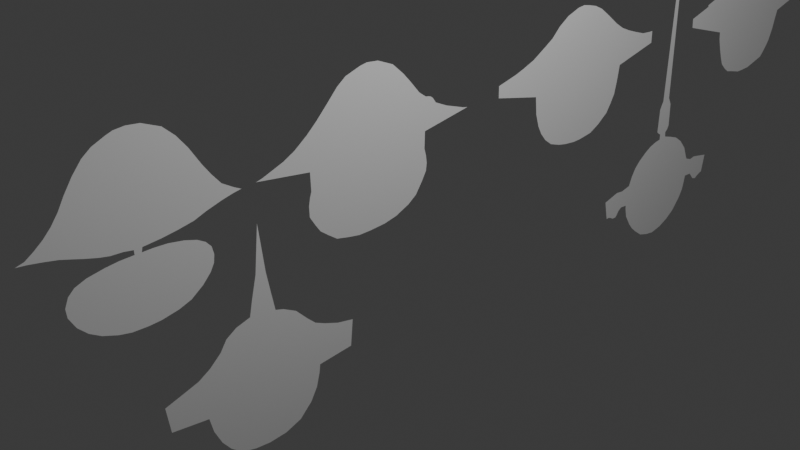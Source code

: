 # Source: untitled_5.blend  (saved by Blender 4.3.34; exported with 4.5.12 LTS)
import bpy
from mathutils import Matrix  # noqa: F401  (used for matrix-valued properties, if any)

bpy.ops.wm.read_factory_settings(use_empty=True)
scene = bpy.context.scene
scene.name = 'Scene'

# ---- collections
col_collection = bpy.data.collections.new('Collection'); scene.collection.children.link(col_collection)

# ---- materials (node trees are filled in below, after node groups)
mat_material = bpy.data.materials.new('Material')
mat_material.alpha_threshold = 0.0
mat_material.roughness = 0.5
mat_material.line_color = (0.0, 0.0, 0.0, 1.0)

# ---- material node trees
mat_material.use_nodes = True; mat_material.node_tree.nodes.clear()
_N = mat_material.node_tree.nodes; _L = mat_material.node_tree.links
n0 = _N.new('ShaderNodeOutputMaterial'); n0.name = 'Material Output'; n0.location = (300, 300)
n1 = _N.new('ShaderNodeBsdfPrincipled'); n1.name = 'Principled BSDF'; n1.location = (10, 300)
n1.inputs[3].default_value = 1.45
_L.new(n1.outputs[0], n0.inputs[0])
n0.is_active_output = True

# ---- world
world_world = bpy.data.worlds.new('World'); scene.world = world_world
world_world.use_nodes = True; world_world.node_tree.nodes.clear()
_N = world_world.node_tree.nodes; _L = world_world.node_tree.links
n0 = _N.new('ShaderNodeOutputWorld'); n0.name = 'World Output'; n0.location = (300, 300)
n1 = _N.new('ShaderNodeBackground'); n1.name = 'Background'; n1.location = (10, 300)
n1.inputs[0].default_value = (0.05088, 0.05088, 0.05088, 1.0)
_L.new(n1.outputs[0], n0.inputs[0])
n0.is_active_output = True
world_world.color = (0.05088, 0.05088, 0.05088)
world_world.sun_shadow_jitter_overblur = 0.0

# ---- cameras
cam_camera = bpy.data.cameras.new('Camera')
cam_camera.clip_end = 100.0
cam_camera.ortho_scale = 7.314

# ---- lights
light_light = bpy.data.lights.new('Light', 'POINT')
light_light.energy = 1000.0
light_light.shadow_soft_size = 0.1

# ---- meshes
me_cube = bpy.data.meshes.new('Cube')
me_cube.from_pydata([(2.661e-16, -7.656, 1.199), (2.633e-16, -7.529, 1.186), (2.527e-16, -7.398, 1.138), (2.405e-16, -7.314, 1.083), (2.256e-16, -7.244, 1.016), (2.036e-16, -7.207, 0.9169), (1.782e-16, -7.222, 0.8025), (1.548e-16, -7.283, 0.6972), (1.419e-16, -7.372, 0.6392), (1.29e-16, -7.479, 0.5812), (1.236e-16, -7.601, 0.5567), (1.24e-16, -7.65, 0.5583), (1.24e-16, -7.695, 0.5583), (1.27e-16, -7.784, 0.572), (1.355e-16, -7.891, 0.6102), (1.436e-16, -7.973, 0.6468), (1.609e-16, -8.048, 0.7246), (1.802e-16, -8.083, 0.8116), (1.995e-16, -8.092, 0.8986), (2.273e-16, -8.056, 1.024), (2.463e-16, -7.955, 1.109), (2.592e-16, -7.83, 1.167), (2.643e-16, -7.738, 1.19)], [], [(0, 22, 21, 20, 19, 18, 17, 16, 15, 14, 13, 12, 11, 10, 9, 8, 7, 6, 5, 4, 3, 2, 1)])
_uv = me_cube.uv_layers.new(name='UVMap')
_uv.uv.foreach_set('vector', [0.0, 0.0, 0.0, 0.0, 0.0, 0.0, 0.0, 0.0, 0.0, 0.0, 0.0, 0.0, 0.0, 0.0, 0.0, 0.0, 0.0, 0.0, 0.0, 0.0, 0.0, 0.0, 0.0, 0.0, 0.0, 0.0, 0.0, 0.0, 0.0, 0.0, 0.0, 0.0, 0.0, 0.0, 0.0, 0.0, 0.0, 0.0, 0.0, 0.0, 0.0, 0.0, 0.0, 0.0, 0.0, 0.0])
me_cube.materials.append(mat_material)
me_cube.use_mirror_vertex_groups = False
me_cube.update()
me_cube_001 = bpy.data.meshes.new('Cube.001')
me_cube_001.from_pydata([(3.322e-16, -6.4, 1.496), (2.071e-16, -5.82, 0.9329), (2.309e-16, -5.829, 1.04), (2.526e-16, -5.85, 1.137), (2.831e-16, -5.926, 1.275), (3.044e-16, -6.019, 1.371), (3.197e-16, -6.135, 1.44), (3.275e-16, -6.251, 1.475), (1.855e-16, -5.835, 0.8352), (1.685e-16, -5.874, 0.7589), (1.499e-16, -6.0, 0.6749), (1.397e-16, -6.183, 0.6292), (1.333e-16, -6.4, 0.6002), (1.38e-16, -6.632, 0.6215), (1.478e-16, -6.809, 0.6658), (1.675e-16, -6.929, 0.7543), (1.916e-16, -6.977, 0.8627), (2.139e-16, -6.984, 0.9634), (2.407e-16, -6.969, 1.084), (2.712e-16, -6.908, 1.221), (2.868e-16, -6.857, 1.292), (3.071e-16, -6.76, 1.383), (3.234e-16, -6.619, 1.456), (3.285e-16, -6.512, 1.479)], [], [(14, 13, 12, 11, 10, 9, 8, 1, 2, 3, 4, 5, 6, 7, 0, 23, 22, 21, 20, 19, 18, 17, 16, 15)])
_uv = me_cube_001.uv_layers.new(name='UVMap')
_uv.uv.foreach_set('vector', [0.0, 0.0, 0.0, 0.0, 0.0, 0.0, 0.0, 0.0, 0.0, 0.0, 0.0, 0.0, 0.0, 0.0, 0.0, 0.0, 0.0, 0.0, 0.0, 0.0, 0.0, 0.0, 0.0, 0.0, 0.0, 0.0, 0.0, 0.0, 0.0, 0.0, 0.0, 0.0, 0.0, 0.0, 0.0, 0.0, 0.0, 0.0, 0.0, 0.0, 0.0, 0.0, 0.0, 0.0, 0.0, 0.0, 0.0, 0.0])
me_cube_001.update()
me_cube_002 = bpy.data.meshes.new('Cube.002')
me_cube_002.from_pydata([(3.731e-16, -4.899, 1.68), (2.179e-16, -4.206, 0.9812), (2.369e-16, -4.259, 1.067), (2.716e-16, -4.325, 1.223), (3.013e-16, -4.393, 1.357), (3.321e-16, -4.498, 1.496), (3.511e-16, -4.604, 1.581), (3.687e-16, -4.744, 1.66), (2.071e-16, -4.14, 0.9329), (2.037e-16, -4.136, 0.9175), (1.993e-16, -4.195, 0.8977), (1.896e-16, -4.256, 0.8537), (1.739e-16, -4.347, 0.7834), (1.574e-16, -4.478, 0.7087), (1.427e-16, -4.681, 0.6427), (1.398e-16, -4.911, 0.6295), (1.417e-16, -5.109, 0.6383), (1.52e-16, -5.307, 0.6845), (1.661e-16, -5.406, 0.7482), (1.847e-16, -5.522, 0.8318), (1.944e-16, -5.577, 0.8757), (2.003e-16, -5.635, 0.9021), (2.047e-16, -5.683, 0.9219), (2.125e-16, -5.63, 0.957), (2.223e-16, -5.582, 1.001), (2.442e-16, -5.553, 1.1), (2.584e-16, -5.531, 1.164), (3.033e-16, -5.441, 1.366), (3.257e-16, -5.347, 1.467), (3.555e-16, -5.151, 1.601), (3.716e-16, -4.975, 1.674)], [], [(14, 13, 12, 11, 10, 9, 8, 1, 2, 3, 4, 5, 6, 7, 0, 30, 29, 28, 27, 26, 25, 24, 23, 22, 21, 20, 19, 18, 17, 16, 15)])
_uv = me_cube_002.uv_layers.new(name='UVMap')
_uv.uv.foreach_set('vector', [0.0, 0.0, 0.0, 0.0, 0.0, 0.0, 0.0, 0.0, 0.0, 0.0, 0.0, 0.0, 0.0, 0.0, 0.0, 0.0, 0.0, 0.0, 0.0, 0.0, 0.0, 0.0, 0.0, 0.0, 0.0, 0.0, 0.0, 0.0, 0.0, 0.0, 0.0, 0.0, 0.0, 0.0, 0.0, 0.0, 0.0, 0.0, 0.0, 0.0, 0.0, 0.0, 0.0, 0.0, 0.0, 0.0, 0.0, 0.0, 0.0, 0.0, 0.0, 0.0, 0.0, 0.0, 0.0, 0.0, 0.0, 0.0, 0.0, 0.0, 0.0, 0.0])
me_cube_002.update()
me_cube_003 = bpy.data.meshes.new('Cube.003')
me_cube_003.from_pydata([(3.987e-16, -2.933, 1.796), (2.311e-16, -2.089, 1.041), (2.564e-16, -2.184, 1.155), (2.817e-16, -2.267, 1.269), (3.23e-16, -2.385, 1.455), (3.534e-16, -2.492, 1.591), (3.778e-16, -2.613, 1.702), (3.955e-16, -2.799, 1.781), (2.142e-16, -1.964, 0.9647), (2.058e-16, -1.888, 0.9267), (2.024e-16, -1.979, 0.9115), (1.965e-16, -2.093, 0.8849), (1.855e-16, -2.26, 0.8356), (1.746e-16, -2.393, 0.7862), (1.678e-16, -2.556, 0.7558), (1.628e-16, -2.719, 0.733), (1.594e-16, -2.905, 0.7178), (1.492e-16, -2.915, 0.672), (1.496e-16, -2.803, 0.6739), (1.48e-16, -2.664, 0.6665), (1.419e-16, -2.508, 0.6391), (1.33e-16, -2.38, 0.5988), (1.22e-16, -2.296, 0.5493), (1.081e-16, -2.241, 0.487), (8.944e-17, -2.22, 0.4028), (7.114e-17, -2.23, 0.3204), (5.365e-17, -2.272, 0.2416), (3.25e-17, -2.36, 0.1464), (1.176e-17, -2.488, 0.05295), (1.184e-18, -2.62, 0.005331), (-6.137e-18, -2.797, -0.02764), (-7.764e-18, -2.927, -0.03496), (-6.544e-18, -3.09, -0.02947), (-4.431e-19, -3.217, -0.001996), (1.176e-17, -3.365, 0.05295), (2.721e-17, -3.477, 0.1226), (4.836e-17, -3.572, 0.2178), (7.439e-17, -3.636, 0.335), (9.432e-17, -3.645, 0.4248), (1.151e-16, -3.607, 0.5182), (1.285e-16, -3.543, 0.5786), (1.382e-16, -3.431, 0.6226), (1.452e-16, -3.261, 0.6537), (1.484e-16, -3.129, 0.6684), (1.492e-16, -2.984, 0.672), (1.594e-16, -2.986, 0.7178), (1.63e-16, -3.081, 0.7343), (1.645e-16, -3.2, 0.7406), (1.689e-16, -3.298, 0.7606), (1.77e-16, -3.425, 0.7973), (1.842e-16, -3.523, 0.8295), (1.921e-16, -3.635, 0.865), (1.98e-16, -3.762, 0.8917), (2.032e-16, -3.893, 0.915), (2.056e-16, -3.99, 0.9261), (2.106e-16, -3.909, 0.9483), (2.226e-16, -3.828, 1.003), (2.392e-16, -3.737, 1.077), (2.574e-16, -3.659, 1.159), (2.796e-16, -3.586, 1.259), (3.065e-16, -3.518, 1.38), (3.361e-16, -3.43, 1.514), (3.62e-16, -3.335, 1.63), (3.78e-16, -3.243, 1.702), (3.91e-16, -3.112, 1.761), (3.963e-16, -3.046, 1.785)], [], [(14, 13, 12, 11, 10, 9, 8, 1, 2, 3, 4, 5, 6, 7, 0, 65, 64, 63, 62, 61, 60, 59, 58, 57, 56, 55, 54, 53, 52, 51, 50, 49, 48, 47, 46, 45, 44, 43, 42, 41, 40, 39, 38, 37, 36, 35, 34, 33, 32, 31, 30, 29, 28, 27, 26, 25, 24, 23, 22, 21, 20, 19, 18, 17, 16, 15)])
_uv = me_cube_003.uv_layers.new(name='UVMap')
_uv.uv.foreach_set('vector', [0.0, 0.0, 0.0, 0.0, 0.0, 0.0, 0.0, 0.0, 0.0, 0.0, 0.0, 0.0, 0.0, 0.0, 0.0, 0.0, 0.0, 0.0, 0.0, 0.0, 0.0, 0.0, 0.0, 0.0, 0.0, 0.0, 0.0, 0.0, 0.0, 0.0, 0.0, 0.0, 0.0, 0.0, 0.0, 0.0, 0.0, 0.0, 0.0, 0.0, 0.0, 0.0, 0.0, 0.0, 0.0, 0.0, 0.0, 0.0, 0.0, 0.0, 0.0, 0.0, 0.0, 0.0, 0.0, 0.0, 0.0, 0.0, 0.0, 0.0, 0.0, 0.0, 0.0, 0.0, 0.0, 0.0, 0.0, 0.0, 0.0, 0.0, 0.0, 0.0, 0.0, 0.0, 0.0, 0.0, 0.0, 0.0, 0.0, 0.0, 0.0, 0.0, 0.0, 0.0, 0.0, 0.0, 0.0, 0.0, 0.0, 0.0, 0.0, 0.0, 0.0, 0.0, 0.0, 0.0, 0.0, 0.0, 0.0, 0.0, 0.0, 0.0, 0.0, 0.0, 0.0, 0.0, 0.0, 0.0, 0.0, 0.0, 0.0, 0.0, 0.0, 0.0, 0.0, 0.0, 0.0, 0.0, 0.0, 0.0, 0.0, 0.0, 0.0, 0.0, 0.0, 0.0, 0.0, 0.0, 0.0, 0.0, 0.0, 0.0])
me_cube_003.update()
me_cube_004 = bpy.data.meshes.new('Cube.004')
me_cube_004.from_pydata([(3.865e-16, -0.4066, 1.741), (2.689e-16, 0.3993, 1.211), (2.704e-16, 0.3602, 1.218), (2.847e-16, 0.2704, 1.282), (3.134e-16, 0.1599, 1.411), (3.384e-16, 0.05624, 1.524), (3.66e-16, -0.08192, 1.648), (3.834e-16, -0.2707, 1.727), (2.663e-16, 0.4339, 1.199), (2.617e-16, 0.4592, 1.179), (2.489e-16, 0.5006, 1.121), (2.331e-16, 0.6549, 1.05), (2.147e-16, 0.9036, 0.9668), (2.121e-16, 0.9635, 0.9553), (1.896e-16, 0.3533, 0.854), (1.482e-16, 0.3487, 0.6675), (1.303e-16, 0.3717, 0.5869), (1.114e-16, 0.3832, 0.5017), (9.299e-17, 0.374, 0.4188), (7.101e-17, 0.3187, 0.3198), (4.289e-17, 0.2335, 0.1932), (2.653e-17, 0.1299, 0.1195), (1.017e-17, -0.04047, 0.04579), (3.009e-18, -0.197, 0.01355), (4.525e-19, -0.3882, 0.002038), (4.525e-19, -0.5378, 0.002038), (6.588e-18, -0.6852, 0.02967), (1.375e-17, -0.8234, 0.06191), (3.062e-17, -0.9293, 0.1379), (4.698e-17, -1.024, 0.2116), (6.385e-17, -1.077, 0.2876), (8.839e-17, -1.146, 0.3981), (1.14e-16, -1.15, 0.5132), (1.329e-16, -1.134, 0.5984), (1.451e-16, -1.116, 0.6537), (1.891e-16, -1.123, 0.8517), (2.085e-16, -1.731, 0.9392), (2.121e-16, -1.662, 0.9553), (2.188e-16, -1.579, 0.9852), (2.316e-16, -1.422, 1.043), (2.469e-16, -1.291, 1.112), (2.704e-16, -1.148, 1.218), (2.934e-16, -1.033, 1.321), (3.226e-16, -0.9039, 1.453), (3.537e-16, -0.7727, 1.593), (3.706e-16, -0.6691, 1.669), (3.834e-16, -0.4895, 1.727)], [], [(10, 9, 8, 1, 2, 3, 4, 5, 6, 7, 0, 46, 45, 44, 43, 42, 41, 40, 39, 38, 37, 36, 35, 34, 33, 32, 31, 30, 29, 28, 27, 26, 25, 24, 23, 22, 21, 20, 19, 18, 17, 16, 15, 14, 13, 12, 11)])
_uv = me_cube_004.uv_layers.new(name='UVMap')
_uv.uv.foreach_set('vector', [0.0, 0.0, 0.0, 0.0, 0.0, 0.0, 0.0, 0.0, 0.0, 0.0, 0.0, 0.0, 0.0, 0.0, 0.0, 0.0, 0.0, 0.0, 0.0, 0.0, 0.0, 0.0, 0.0, 0.0, 0.0, 0.0, 0.0, 0.0, 0.0, 0.0, 0.0, 0.0, 0.0, 0.0, 0.0, 0.0, 0.0, 0.0, 0.0, 0.0, 0.0, 0.0, 0.0, 0.0, 0.0, 0.0, 0.0, 0.0, 0.0, 0.0, 0.0, 0.0, 0.0, 0.0, 0.0, 0.0, 0.0, 0.0, 0.0, 0.0, 0.0, 0.0, 0.0, 0.0, 0.0, 0.0, 0.0, 0.0, 0.0, 0.0, 0.0, 0.0, 0.0, 0.0, 0.0, 0.0, 0.0, 0.0, 0.0, 0.0, 0.0, 0.0, 0.0, 0.0, 0.0, 0.0, 0.0, 0.0, 0.0, 0.0, 0.0, 0.0, 0.0, 0.0])
me_cube_004.update()
me_cube_005 = bpy.data.meshes.new('Cube.005')
me_cube_005.from_pydata([(3.718e-16, 2.802, 1.675), (2.688e-16, 3.689, 1.21), (2.806e-16, 3.56, 1.264), (2.982e-16, 3.434, 1.343), (3.255e-16, 3.275, 1.466), (3.49e-16, 3.129, 1.572), (3.615e-16, 3.009, 1.628), (3.682e-16, 2.89, 1.658), (2.577e-16, 3.832, 1.161), (2.474e-16, 3.984, 1.114), (2.452e-16, 4.12, 1.104), (2.452e-16, 4.17, 1.104), (2.128e-16, 4.173, 0.9585), (1.812e-16, 3.567, 0.8159), (1.591e-16, 3.553, 0.7164), (1.363e-16, 3.537, 0.6136), (1.046e-16, 3.507, 0.471), (8.103e-17, 3.45, 0.3649), (5.821e-17, 3.384, 0.2622), (3.391e-17, 3.232, 0.1527), (1.919e-17, 3.099, 0.08642), (1.33e-17, 2.91, 0.05989), (1.256e-17, 2.794, 0.05657), (1.624e-17, 2.638, 0.07315), (2.14e-17, 2.522, 0.09636), (3.244e-17, 2.373, 0.1461), (5.011e-17, 2.267, 0.2257), (7.146e-17, 2.187, 0.3218), (9.428e-17, 2.131, 0.4246), (1.289e-16, 2.081, 0.5805), (1.554e-16, 2.068, 0.6998), (1.753e-16, 2.058, 0.7894), (2.062e-16, 1.444, 0.9286), (2.364e-16, 1.441, 1.065), (2.408e-16, 1.521, 1.084), (2.504e-16, 1.703, 1.128), (2.592e-16, 1.822, 1.167), (2.725e-16, 1.982, 1.227), (2.938e-16, 2.147, 1.323), (3.115e-16, 2.28, 1.403), (3.365e-16, 2.396, 1.516), (3.564e-16, 2.532, 1.605), (3.696e-16, 2.704, 1.665)], [], [(14, 13, 12, 11, 10, 9, 8, 1, 2, 3, 4, 5, 6, 7, 0, 42, 41, 40, 39, 38, 37, 36, 35, 34, 33, 32, 31, 30, 29, 28, 27, 26, 25, 24, 23, 22, 21, 20, 19, 18, 17, 16, 15)])
_uv = me_cube_005.uv_layers.new(name='UVMap')
_uv.uv.foreach_set('vector', [0.0, 0.0, 0.0, 0.0, 0.0, 0.0, 0.0, 0.0, 0.0, 0.0, 0.0, 0.0, 0.0, 0.0, 0.0, 0.0, 0.0, 0.0, 0.0, 0.0, 0.0, 0.0, 0.0, 0.0, 0.0, 0.0, 0.0, 0.0, 0.0, 0.0, 0.0, 0.0, 0.0, 0.0, 0.0, 0.0, 0.0, 0.0, 0.0, 0.0, 0.0, 0.0, 0.0, 0.0, 0.0, 0.0, 0.0, 0.0, 0.0, 0.0, 0.0, 0.0, 0.0, 0.0, 0.0, 0.0, 0.0, 0.0, 0.0, 0.0, 0.0, 0.0, 0.0, 0.0, 0.0, 0.0, 0.0, 0.0, 0.0, 0.0, 0.0, 0.0, 0.0, 0.0, 0.0, 0.0, 0.0, 0.0, 0.0, 0.0, 0.0, 0.0, 0.0, 0.0, 0.0, 0.0])
me_cube_005.update()
me_cube_006 = bpy.data.meshes.new('Cube.006')
me_cube_006.from_pydata([(3.746e-16, 6.409, 1.687), (2.693e-16, 7.5, 1.213), (2.767e-16, 7.351, 1.246), (2.892e-16, 7.169, 1.302), (3.076e-16, 7.046, 1.385), (3.349e-16, 6.867, 1.508), (3.562e-16, 6.747, 1.604), (3.709e-16, 6.585, 1.671), (2.62e-16, 7.507, 1.18), (2.443e-16, 7.802, 1.1), (2.171e-16, 7.799, 0.9775), (1.766e-16, 7.145, 0.7952), (1.515e-16, 7.115, 0.6824), (1.206e-16, 7.082, 0.5432), (8.674e-17, 7.023, 0.3906), (6.465e-17, 6.953, 0.2912), (4.256e-17, 6.86, 0.1917), (3.446e-17, 6.728, 0.1552), (2.416e-17, 6.558, 0.1088), (2.268e-17, 6.426, 0.1022), (2.268e-17, 6.313, 0.1022), (3.152e-17, 6.157, 0.142), (3.741e-17, 6.041, 0.1685), (4.845e-17, 5.968, 0.2182), (6.76e-17, 5.875, 0.3044), (9.042e-17, 5.826, 0.4072), (1.177e-16, 5.779, 0.5299), (1.486e-16, 5.733, 0.6692), (1.707e-16, 5.72, 0.7686), (2.141e-16, 5.05, 0.9643), (2.399e-16, 5.04, 1.08), (2.605e-16, 5.361, 1.173), (2.656e-16, 5.361, 1.196), (2.826e-16, 5.607, 1.273), (3.083e-16, 5.826, 1.389), (3.378e-16, 5.998, 1.521), (3.591e-16, 6.137, 1.617), (3.695e-16, 6.28, 1.664)], [], [(14, 13, 12, 11, 10, 9, 8, 1, 2, 3, 4, 5, 6, 7, 0, 37, 36, 35, 34, 33, 32, 31, 30, 29, 28, 27, 26, 25, 24, 23, 22, 21, 20, 19, 18, 17, 16, 15)])
_uv = me_cube_006.uv_layers.new(name='UVMap')
_uv.uv.foreach_set('vector', [0.0, 0.0, 0.0, 0.0, 0.0, 0.0, 0.0, 0.0, 0.0, 0.0, 0.0, 0.0, 0.0, 0.0, 0.0, 0.0, 0.0, 0.0, 0.0, 0.0, 0.0, 0.0, 0.0, 0.0, 0.0, 0.0, 0.0, 0.0, 0.0, 0.0, 0.0, 0.0, 0.0, 0.0, 0.0, 0.0, 0.0, 0.0, 0.0, 0.0, 0.0, 0.0, 0.0, 0.0, 0.0, 0.0, 0.0, 0.0, 0.0, 0.0, 0.0, 0.0, 0.0, 0.0, 0.0, 0.0, 0.0, 0.0, 0.0, 0.0, 0.0, 0.0, 0.0, 0.0, 0.0, 0.0, 0.0, 0.0, 0.0, 0.0, 0.0, 0.0, 0.0, 0.0, 0.0, 0.0])
me_cube_006.update()
me_cube_007 = bpy.data.meshes.new('Cube.007')
me_cube_007.from_pydata([(-3.276e-17, -5.633, -0.1475), (-1.59e-16, -4.985, -0.7162), (-1.399e-16, -5.091, -0.63), (-1.2e-16, -5.194, -0.5405), (-1.068e-16, -5.283, -0.4808), (-9.424e-17, -5.38, -0.4244), (-8.835e-17, -5.469, -0.3979), (-8.761e-17, -5.545, -0.3946), (-1.708e-16, -4.876, -0.7692), (-1.848e-16, -4.69, -0.8322), (-1.944e-16, -4.537, -0.8754), (-2.282e-16, -4.544, -1.028), (-2.415e-16, -4.242, -1.088), (-2.488e-16, -4.544, -1.121), (-2.687e-16, -4.551, -1.21), (-2.886e-16, -4.952, -1.3), (-3.077e-16, -4.965, -1.386), (-3.35e-16, -4.992, -1.509), (-3.512e-16, -5.028, -1.582), (-3.792e-16, -5.081, -1.708), (-4.027e-16, -5.151, -1.814), (-4.925e-16, -5.065, -2.218), (-4.086e-16, -5.191, -1.84), (-4.167e-16, -5.24, -1.877), (-4.226e-16, -5.327, -1.903), (-4.292e-16, -5.466, -1.933), (-4.336e-16, -5.635, -1.953), (-4.307e-16, -5.744, -1.94), (-4.292e-16, -5.874, -1.933), (-4.226e-16, -5.95, -1.903), (-4.079e-16, -6.056, -1.837), (-4.955e-16, -6.208, -2.231), (-4.02e-16, -6.106, -1.81), (-3.909e-16, -6.139, -1.761), (-3.696e-16, -6.199, -1.664), (-3.468e-16, -6.242, -1.562), (-3.254e-16, -6.275, -1.466), (-2.916e-16, -6.301, -1.313), (-2.702e-16, -6.706, -1.217), (-2.533e-16, -6.709, -1.141), (-2.444e-16, -6.998, -1.101), (-2.334e-16, -6.716, -1.051), (-1.966e-16, -6.712, -0.8853), (-1.892e-16, -6.61, -0.8521), (-1.811e-16, -6.46, -0.8157), (-1.664e-16, -6.321, -0.7494), (-1.509e-16, -6.222, -0.6797), (-1.244e-16, -6.089, -0.5604), (-1.075e-16, -5.993, -0.4841), (-9.645e-17, -5.903, -0.4344), (-8.761e-17, -5.784, -0.3946), (-8.614e-17, -5.724, -0.3879)], [], [(14, 13, 12, 11, 10, 9, 8, 1, 2, 3, 4, 5, 6, 7, 0, 51, 50, 49, 48, 47, 46, 45, 44, 43, 42, 41, 40, 39, 38, 37, 36, 35, 34, 33, 32, 31, 30, 29, 28, 27, 26, 25, 24, 23, 22, 21, 20, 19, 18, 17, 16, 15)])
_uv = me_cube_007.uv_layers.new(name='UVMap')
_uv.uv.foreach_set('vector', [0.0, 0.0, 0.0, 0.0, 0.0, 0.0, 0.0, 0.0, 0.0, 0.0, 0.0, 0.0, 0.0, 0.0, 0.0, 0.0, 0.0, 0.0, 0.0, 0.0, 0.0, 0.0, 0.0, 0.0, 0.0, 0.0, 0.0, 0.0, 0.0, 0.0, 0.0, 0.0, 0.0, 0.0, 0.0, 0.0, 0.0, 0.0, 0.0, 0.0, 0.0, 0.0, 0.0, 0.0, 0.0, 0.0, 0.0, 0.0, 0.0, 0.0, 0.0, 0.0, 0.0, 0.0, 0.0, 0.0, 0.0, 0.0, 0.0, 0.0, 0.0, 0.0, 0.0, 0.0, 0.0, 0.0, 0.0, 0.0, 0.0, 0.0, 0.0, 0.0, 0.0, 0.0, 0.0, 0.0, 0.0, 0.0, 0.0, 0.0, 0.0, 0.0, 0.0, 0.0, 0.0, 0.0, 0.0, 0.0, 0.0, 0.0, 0.0, 0.0, 0.0, 0.0, 0.0, 0.0, 0.0, 0.0, 0.0, 0.0, 0.0, 0.0, 0.0, 0.0])
me_cube_007.update()
me_cube_008 = bpy.data.meshes.new('Cube.008')
me_cube_008.from_pydata([(1.203e-16, -1.748, 0.5417), (-1.679e-16, -1.129, -0.7561), (-1.475e-16, -1.227, -0.6644), (-1.17e-16, -1.359, -0.5269), (-9.918e-17, -1.508, -0.4467), (-9.282e-17, -1.599, -0.418), (-4.829e-17, -1.639, -0.2175), (5.14e-18, -1.685, 0.02315), (-1.806e-16, -1.009, -0.8134), (-1.946e-16, -0.843, -0.8764), (-2.035e-16, -0.6482, -0.9165), (-2.709e-16, -0.6768, -1.22), (-2.798e-16, -1.089, -1.26), (-3.002e-16, -1.101, -1.352), (-3.345e-16, -1.141, -1.507), (-3.664e-16, -1.221, -1.65), (-3.982e-16, -1.364, -1.793), (-4.134e-16, -1.553, -1.862), (-4.172e-16, -1.754, -1.879), (-4.134e-16, -1.926, -1.862), (-4.032e-16, -2.092, -1.816), (-3.803e-16, -2.212, -1.713), (-3.536e-16, -2.304, -1.593), (-3.167e-16, -2.384, -1.426), (-2.798e-16, -2.424, -1.26), (-2.684e-16, -2.825, -1.209), (-2.048e-16, -2.866, -0.9222), (-1.933e-16, -2.699, -0.8707), (-1.793e-16, -2.499, -0.8076), (-1.615e-16, -2.367, -0.7274), (-1.361e-16, -2.241, -0.6128), (-1.106e-16, -2.167, -0.4982), (-9.409e-17, -2.052, -0.4238), (-8.392e-17, -1.892, -0.3779), (-4.575e-17, -1.857, -0.206), (7.684e-18, -1.8, 0.03461)], [], [(14, 13, 12, 11, 10, 9, 8, 1, 2, 3, 4, 5, 6, 7, 0, 35, 34, 33, 32, 31, 30, 29, 28, 27, 26, 25, 24, 23, 22, 21, 20, 19, 18, 17, 16, 15)])
_uv = me_cube_008.uv_layers.new(name='UVMap')
_uv.uv.foreach_set('vector', [0.0, 0.0, 0.0, 0.0, 0.0, 0.0, 0.0, 0.0, 0.0, 0.0, 0.0, 0.0, 0.0, 0.0, 0.0, 0.0, 0.0, 0.0, 0.0, 0.0, 0.0, 0.0, 0.0, 0.0, 0.0, 0.0, 0.0, 0.0, 0.0, 0.0, 0.0, 0.0, 0.0, 0.0, 0.0, 0.0, 0.0, 0.0, 0.0, 0.0, 0.0, 0.0, 0.0, 0.0, 0.0, 0.0, 0.0, 0.0, 0.0, 0.0, 0.0, 0.0, 0.0, 0.0, 0.0, 0.0, 0.0, 0.0, 0.0, 0.0, 0.0, 0.0, 0.0, 0.0, 0.0, 0.0, 0.0, 0.0, 0.0, 0.0, 0.0, 0.0])
me_cube_008.update()
me_cube_009 = bpy.data.meshes.new('Cube.009')
me_cube_009.from_pydata([(3.673e-16, 4.643, 1.654), (-7.554e-17, 4.702, -0.3402), (-6.94e-17, 4.735, -0.3126), (-5.836e-17, 4.76, -0.2628), (6.677e-18, 4.749, 0.03007), (1.711e-17, 4.724, 0.07705), (2.754e-17, 4.699, 0.124), (3.252e-16, 4.676, 1.465), (-8.965e-17, 4.708, -0.4037), (-9.824e-17, 4.835, -0.4424), (-1.087e-16, 4.967, -0.4894), (-1.271e-16, 5.089, -0.5723), (-1.553e-16, 5.202, -0.6994), (-1.866e-16, 5.266, -0.8403), (-1.958e-16, 5.288, -0.8818), (-2.038e-16, 5.385, -0.9177), (-2.001e-16, 5.465, -0.9011), (-2.117e-16, 5.736, -0.9536), (-2.645e-16, 5.7, -1.191), (-2.67e-16, 5.661, -1.202), (-2.719e-16, 5.608, -1.224), (-2.78e-16, 5.564, -1.252), (-2.743e-16, 5.503, -1.235), (-2.535e-16, 5.418, -1.141), (-2.522e-16, 5.305, -1.136), (-2.725e-16, 5.291, -1.227), (-2.946e-16, 5.269, -1.327), (-3.16e-16, 5.219, -1.423), (-3.302e-16, 5.169, -1.487), (-3.516e-16, 5.089, -1.584), (-3.706e-16, 4.967, -1.669), (-3.854e-16, 4.818, -1.736), (-3.927e-16, 4.655, -1.769), (-3.884e-16, 4.52, -1.749), (-3.792e-16, 4.382, -1.708), (-3.596e-16, 4.26, -1.62), (-3.43e-16, 4.172, -1.545), (-3.24e-16, 4.1, -1.459), (-2.94e-16, 4.014, -1.324), (-2.688e-16, 3.984, -1.211), (-2.559e-16, 3.978, -1.153), (-2.547e-16, 3.876, -1.147), (-2.621e-16, 3.829, -1.18), (-2.731e-16, 3.796, -1.23), (-2.78e-16, 3.774, -1.252), (-2.78e-16, 3.718, -1.252), (-2.725e-16, 3.674, -1.227), (-2.688e-16, 3.633, -1.211), (-2.694e-16, 3.589, -1.213), (-2.148e-16, 3.533, -0.9674), (-2.013e-16, 3.76, -0.9066), (-2.038e-16, 3.868, -0.9177), (-2.013e-16, 3.917, -0.9066), (-1.97e-16, 4.006, -0.8873), (-1.706e-16, 4.053, -0.7685), (-1.498e-16, 4.108, -0.6745), (-1.32e-16, 4.188, -0.5944), (-1.136e-16, 4.304, -0.5115), (-1.019e-16, 4.398, -0.459), (-9.456e-17, 4.509, -0.4258), (-9.21e-17, 4.589, -0.4148), (-7.676e-17, 4.589, -0.3457), (-7.063e-17, 4.547, -0.3181), (-6.572e-17, 4.52, -0.296), (1.156e-18, 4.528, 0.005204), (1.649e-17, 4.558, 0.07428), (2.324e-17, 4.578, 0.1047), (3.245e-16, 4.611, 1.461)], [], [(14, 13, 12, 11, 10, 9, 8, 1, 2, 3, 4, 5, 6, 7, 0, 67, 66, 65, 64, 63, 62, 61, 60, 59, 58, 57, 56, 55, 54, 53, 52, 51, 50, 49, 48, 47, 46, 45, 44, 43, 42, 41, 40, 39, 38, 37, 36, 35, 34, 33, 32, 31, 30, 29, 28, 27, 26, 25, 24, 23, 22, 21, 20, 19, 18, 17, 16, 15)])
_uv = me_cube_009.uv_layers.new(name='UVMap')
_uv.uv.foreach_set('vector', [0.0, 0.0, 0.0, 0.0, 0.0, 0.0, 0.0, 0.0, 0.0, 0.0, 0.0, 0.0, 0.0, 0.0, 0.0, 0.0, 0.0, 0.0, 0.0, 0.0, 0.0, 0.0, 0.0, 0.0, 0.0, 0.0, 0.0, 0.0, 0.0, 0.0, 0.0, 0.0, 0.0, 0.0, 0.0, 0.0, 0.0, 0.0, 0.0, 0.0, 0.0, 0.0, 0.0, 0.0, 0.0, 0.0, 0.0, 0.0, 0.0, 0.0, 0.0, 0.0, 0.0, 0.0, 0.0, 0.0, 0.0, 0.0, 0.0, 0.0, 0.0, 0.0, 0.0, 0.0, 0.0, 0.0, 0.0, 0.0, 0.0, 0.0, 0.0, 0.0, 0.0, 0.0, 0.0, 0.0, 0.0, 0.0, 0.0, 0.0, 0.0, 0.0, 0.0, 0.0, 0.0, 0.0, 0.0, 0.0, 0.0, 0.0, 0.0, 0.0, 0.0, 0.0, 0.0, 0.0, 0.0, 0.0, 0.0, 0.0, 0.0, 0.0, 0.0, 0.0, 0.0, 0.0, 0.0, 0.0, 0.0, 0.0, 0.0, 0.0, 0.0, 0.0, 0.0, 0.0, 0.0, 0.0, 0.0, 0.0, 0.0, 0.0, 0.0, 0.0, 0.0, 0.0, 0.0, 0.0, 0.0, 0.0, 0.0, 0.0, 0.0, 0.0, 0.0, 0.0])
me_cube_009.update()

# ---- objects
ob_cube = bpy.data.objects.new('Cube', me_cube)
ob_light = bpy.data.objects.new('Light', light_light)
ob_camera = bpy.data.objects.new('Camera', cam_camera)
ob_empty = bpy.data.objects.new('Empty', None)
ob_cube_001 = bpy.data.objects.new('Cube.001', me_cube_001)
ob_cube_002 = bpy.data.objects.new('Cube.002', me_cube_002)
ob_cube_003 = bpy.data.objects.new('Cube.003', me_cube_003)
ob_cube_004 = bpy.data.objects.new('Cube.004', me_cube_004)
ob_cube_005 = bpy.data.objects.new('Cube.005', me_cube_005)
ob_cube_006 = bpy.data.objects.new('Cube.006', me_cube_006)
ob_cube_007 = bpy.data.objects.new('Cube.007', me_cube_007)
ob_cube_008 = bpy.data.objects.new('Cube.008', me_cube_008)
ob_cube_009 = bpy.data.objects.new('Cube.009', me_cube_009)

# ---- transforms, parenting, visibility, modifiers, constraints
ob_cube.location = (0.0, 0.0, 0.0)
ob_cube.lock_rotations_4d = False
ob_cube.empty_display_type = 'ARROWS'
ob_cube.lineart.crease_threshold = 0.0
ob_light.location = (4.076, 1.005, 5.904)
ob_light.rotation_euler = (0.6503, 0.05522, 1.866)
ob_light.lock_rotations_4d = False
ob_light.empty_display_type = 'ARROWS'
ob_light.color = (0.0, 0.0, 0.0, 0.0)
ob_light.lineart.crease_threshold = 0.0
ob_camera.location = (7.359, -6.926, 4.958)
ob_camera.rotation_euler = (1.109, 0.0, 0.8149)
ob_camera.lock_rotations_4d = False
ob_camera.empty_display_type = 'ARROWS'
ob_camera.color = (0.0, 0.0, 0.0, 0.0)
ob_camera.display_type = 'WIRE'
ob_camera.lineart.crease_threshold = 0.0
ob_empty.location = (0.0, 0.0, 0.0)
ob_empty.rotation_euler = (1.571, -0.0, 1.571)
ob_empty.scale = (3.281, 3.281, 3.281)
ob_empty.empty_display_type = 'IMAGE'
ob_empty.empty_display_size = 5.0
ob_empty.use_empty_image_alpha = True
ob_empty.color = (1.0, 1.0, 1.0, 0.3)
ob_cube_001.location = (0.0, 0.0, 0.0)
ob_cube_002.location = (0.0, 0.0, 0.0)
ob_cube_003.location = (0.0, 0.0, 0.0)
ob_cube_004.location = (0.0, 0.0, 0.0)
ob_cube_005.location = (0.0, 0.0, 0.0)
ob_cube_006.location = (0.0, 0.0, 0.0)
ob_cube_007.location = (0.0, 0.0, 0.0)
ob_cube_008.location = (0.0, 0.0, 0.0)
ob_cube_009.location = (0.0, 0.0, 0.0)

# ---- collection membership
col_collection.objects.link(ob_cube)
col_collection.objects.link(ob_light)
col_collection.objects.link(ob_camera)
col_collection.objects.link(ob_empty)
col_collection.objects.link(ob_cube_001)
col_collection.objects.link(ob_cube_002)
col_collection.objects.link(ob_cube_003)
col_collection.objects.link(ob_cube_004)
col_collection.objects.link(ob_cube_005)
col_collection.objects.link(ob_cube_006)
col_collection.objects.link(ob_cube_007)
col_collection.objects.link(ob_cube_008)
col_collection.objects.link(ob_cube_009)

# ---- scene / render settings (as saved in the file)
scene.camera = ob_camera
scene.frame_start = 1; scene.frame_end = 250; scene.frame_set(1)
scene.render.engine = 'BLENDER_EEVEE_NEXT'
bpy.context.view_layer.update()
